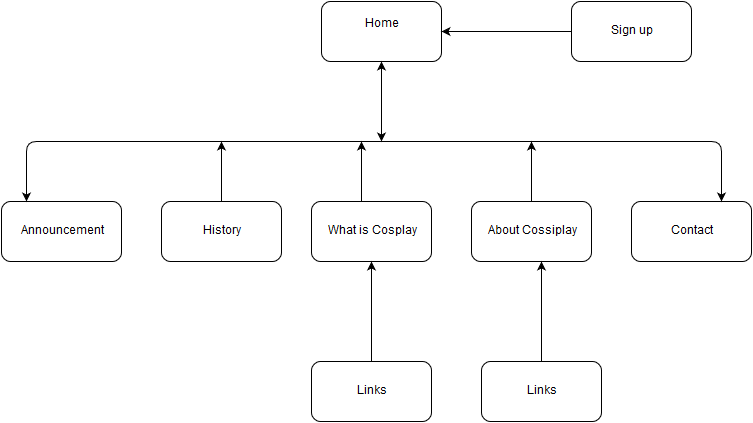

The diagram above was exported from draw.io. Its source (the exported page's mxGraphModel, read from the mxfile embedded in the PNG):
<mxGraphModel dx="1434" dy="804" grid="1" gridSize="10" guides="1" tooltips="1" connect="1" arrows="1" fold="1" page="1" pageScale="1" pageWidth="826" pageHeight="1169" background="#ffffff" math="0">
  <root>
    <mxCell id="0" />
    <mxCell id="1" parent="0" />
    <mxCell id="3" value="Home&lt;br&gt;&lt;br&gt;" style="rounded=1;whiteSpace=wrap;html=1;" vertex="1" parent="1">
      <mxGeometry x="340" y="120" width="120" height="60" as="geometry" />
    </mxCell>
    <mxCell id="5" value="Announcement" style="rounded=1;whiteSpace=wrap;html=1;" vertex="1" parent="1">
      <mxGeometry x="20" y="320" width="120" height="60" as="geometry" />
    </mxCell>
    <mxCell id="6" value="History" style="rounded=1;whiteSpace=wrap;html=1;" vertex="1" parent="1">
      <mxGeometry x="180" y="320" width="120" height="60" as="geometry" />
    </mxCell>
    <mxCell id="7" value="What is Cosplay&lt;br&gt;" style="rounded=1;whiteSpace=wrap;html=1;" vertex="1" parent="1">
      <mxGeometry x="330" y="320" width="120" height="60" as="geometry" />
    </mxCell>
    <mxCell id="8" value="About Cossiplay&lt;br&gt;" style="rounded=1;whiteSpace=wrap;html=1;" vertex="1" parent="1">
      <mxGeometry x="490" y="320" width="120" height="60" as="geometry" />
    </mxCell>
    <mxCell id="9" value="Contact" style="rounded=1;whiteSpace=wrap;html=1;" vertex="1" parent="1">
      <mxGeometry x="650" y="320" width="120" height="60" as="geometry" />
    </mxCell>
    <mxCell id="10" value="Sign up&lt;br&gt;" style="rounded=1;whiteSpace=wrap;html=1;" vertex="1" parent="1">
      <mxGeometry x="590" y="120" width="120" height="60" as="geometry" />
    </mxCell>
    <mxCell id="13" value="" style="endArrow=classic;startArrow=classic;html=1;entryX=0.5;entryY=1;" edge="1" parent="1" target="3">
      <mxGeometry width="50" height="50" relative="1" as="geometry">
        <mxPoint x="400" y="260" as="sourcePoint" />
        <mxPoint x="425" y="200" as="targetPoint" />
      </mxGeometry>
    </mxCell>
    <mxCell id="21" value="" style="endArrow=classic;html=1;entryX=1;entryY=0.5;exitX=0;exitY=0.5;" edge="1" parent="1" source="10" target="3">
      <mxGeometry width="50" height="50" relative="1" as="geometry">
        <mxPoint x="505" y="180" as="sourcePoint" />
        <mxPoint x="555" y="130" as="targetPoint" />
      </mxGeometry>
    </mxCell>
    <mxCell id="23" value="Links" style="rounded=1;whiteSpace=wrap;html=1;" vertex="1" parent="1">
      <mxGeometry x="330" y="480" width="120" height="60" as="geometry" />
    </mxCell>
    <mxCell id="28" value="Links" style="rounded=1;whiteSpace=wrap;html=1;" vertex="1" parent="1">
      <mxGeometry x="500" y="480" width="120" height="60" as="geometry" />
    </mxCell>
    <mxCell id="30" value="" style="endArrow=classic;startArrow=classic;html=1;" edge="1" parent="1">
      <mxGeometry width="50" height="50" relative="1" as="geometry">
        <mxPoint x="45" y="320" as="sourcePoint" />
        <mxPoint x="740" y="320" as="targetPoint" />
        <Array as="points">
          <mxPoint x="45" y="260" />
          <mxPoint x="740" y="260" />
        </Array>
      </mxGeometry>
    </mxCell>
    <mxCell id="32" value="" style="endArrow=classic;html=1;" edge="1" parent="1">
      <mxGeometry width="50" height="50" relative="1" as="geometry">
        <mxPoint x="240" y="320" as="sourcePoint" />
        <mxPoint x="240" y="260" as="targetPoint" />
        <Array as="points">
          <mxPoint x="240" y="280" />
        </Array>
      </mxGeometry>
    </mxCell>
    <mxCell id="33" value="" style="endArrow=classic;html=1;" edge="1" parent="1">
      <mxGeometry x="550" y="260" width="50" height="50" as="geometry">
        <mxPoint x="550" y="320" as="sourcePoint" />
        <mxPoint x="550" y="260" as="targetPoint" />
        <Array as="points">
          <mxPoint x="550" y="280" />
        </Array>
      </mxGeometry>
    </mxCell>
    <mxCell id="34" value="" style="endArrow=classic;html=1;" edge="1" parent="1">
      <mxGeometry x="380" y="260" width="50" height="50" as="geometry">
        <mxPoint x="380" y="320" as="sourcePoint" />
        <mxPoint x="380" y="260" as="targetPoint" />
        <Array as="points">
          <mxPoint x="380" y="280" />
        </Array>
      </mxGeometry>
    </mxCell>
    <mxCell id="36" value="" style="endArrow=classic;html=1;exitX=0.5;exitY=0;" edge="1" parent="1" source="23">
      <mxGeometry x="390" y="380" width="50" height="50" as="geometry">
        <mxPoint x="390" y="440" as="sourcePoint" />
        <mxPoint x="390" y="380" as="targetPoint" />
        <Array as="points">
          <mxPoint x="390" y="400" />
        </Array>
      </mxGeometry>
    </mxCell>
    <mxCell id="37" value="" style="endArrow=classic;html=1;exitX=0.5;exitY=0;" edge="1" parent="1">
      <mxGeometry x="560" y="380" width="50" height="50" as="geometry">
        <mxPoint x="560" y="480" as="sourcePoint" />
        <mxPoint x="560" y="380" as="targetPoint" />
        <Array as="points">
          <mxPoint x="560" y="400" />
        </Array>
      </mxGeometry>
    </mxCell>
  </root>
</mxGraphModel>